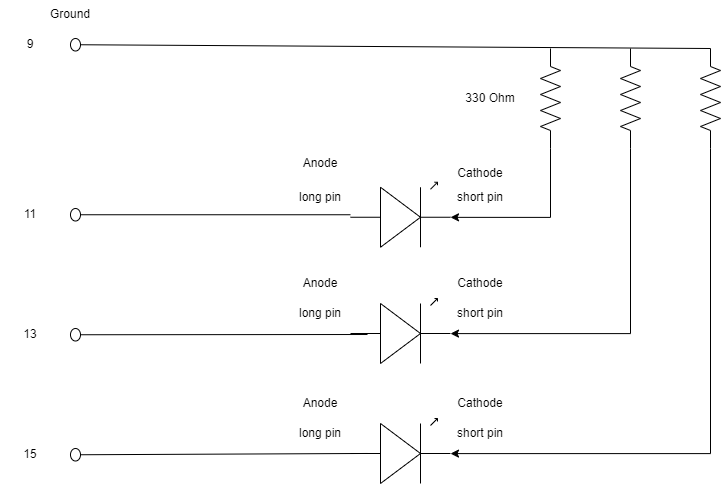

The diagram above was exported from draw.io. Its source (the exported page's mxGraphModel, read from the mxfile embedded in the PNG):
<mxGraphModel dx="910" dy="576" grid="1" gridSize="10" guides="1" tooltips="1" connect="1" arrows="1" fold="1" page="1" pageScale="1" pageWidth="2339" pageHeight="3300" math="0" shadow="0">
  <root>
    <mxCell id="0" />
    <mxCell id="1" parent="0" />
    <mxCell id="PDHcjJupDZml1VozjLC_-2" value="" style="verticalLabelPosition=bottom;shadow=0;dashed=0;align=center;html=1;verticalAlign=top;shape=mxgraph.electrical.opto_electronics.led_1;pointerEvents=1;" vertex="1" parent="1">
      <mxGeometry x="400" y="320" width="100" height="65" as="geometry" />
    </mxCell>
    <mxCell id="PDHcjJupDZml1VozjLC_-3" value="" style="verticalLabelPosition=bottom;shadow=0;dashed=0;align=center;html=1;verticalAlign=top;shape=mxgraph.electrical.opto_electronics.led_1;pointerEvents=1;" vertex="1" parent="1">
      <mxGeometry x="400" y="203.75" width="100" height="65" as="geometry" />
    </mxCell>
    <mxCell id="PDHcjJupDZml1VozjLC_-4" value="" style="verticalLabelPosition=bottom;shadow=0;dashed=0;align=center;html=1;verticalAlign=top;shape=mxgraph.electrical.opto_electronics.led_1;pointerEvents=1;" vertex="1" parent="1">
      <mxGeometry x="400" y="440" width="100" height="65" as="geometry" />
    </mxCell>
    <mxCell id="PDHcjJupDZml1VozjLC_-5" value="" style="pointerEvents=1;verticalLabelPosition=bottom;shadow=0;dashed=0;align=center;html=1;verticalAlign=top;shape=mxgraph.electrical.resistors.resistor_2;rotation=-90;" vertex="1" parent="1">
      <mxGeometry x="550" y="110" width="100" height="20" as="geometry" />
    </mxCell>
    <mxCell id="PDHcjJupDZml1VozjLC_-6" value="" style="pointerEvents=1;verticalLabelPosition=bottom;shadow=0;dashed=0;align=center;html=1;verticalAlign=top;shape=mxgraph.electrical.resistors.resistor_2;rotation=-90;" vertex="1" parent="1">
      <mxGeometry x="630" y="110" width="100" height="20" as="geometry" />
    </mxCell>
    <mxCell id="PDHcjJupDZml1VozjLC_-7" value="" style="pointerEvents=1;verticalLabelPosition=bottom;shadow=0;dashed=0;align=center;html=1;verticalAlign=top;shape=mxgraph.electrical.resistors.resistor_2;rotation=-90;" vertex="1" parent="1">
      <mxGeometry x="710" y="110" width="100" height="20" as="geometry" />
    </mxCell>
    <mxCell id="PDHcjJupDZml1VozjLC_-8" value="" style="ellipse;whiteSpace=wrap;html=1;" vertex="1" parent="1">
      <mxGeometry x="120" y="230" width="10" height="12.5" as="geometry" />
    </mxCell>
    <mxCell id="PDHcjJupDZml1VozjLC_-9" value="" style="ellipse;whiteSpace=wrap;html=1;" vertex="1" parent="1">
      <mxGeometry x="120" y="350" width="10" height="12.5" as="geometry" />
    </mxCell>
    <mxCell id="PDHcjJupDZml1VozjLC_-10" value="" style="ellipse;whiteSpace=wrap;html=1;" vertex="1" parent="1">
      <mxGeometry x="120" y="470" width="10" height="12.5" as="geometry" />
    </mxCell>
    <mxCell id="PDHcjJupDZml1VozjLC_-12" value="" style="endArrow=none;html=1;rounded=0;exitX=1;exitY=0.5;exitDx=0;exitDy=0;" edge="1" parent="1" source="PDHcjJupDZml1VozjLC_-8" target="PDHcjJupDZml1VozjLC_-3">
      <mxGeometry width="50" height="50" relative="1" as="geometry">
        <mxPoint x="440" y="320" as="sourcePoint" />
        <mxPoint x="490" y="270" as="targetPoint" />
      </mxGeometry>
    </mxCell>
    <mxCell id="PDHcjJupDZml1VozjLC_-13" value="" style="endArrow=none;html=1;rounded=0;exitX=1;exitY=0.5;exitDx=0;exitDy=0;entryX=0.17;entryY=0.554;entryDx=0;entryDy=0;entryPerimeter=0;" edge="1" parent="1" source="PDHcjJupDZml1VozjLC_-9" target="PDHcjJupDZml1VozjLC_-2">
      <mxGeometry width="50" height="50" relative="1" as="geometry">
        <mxPoint x="440" y="320" as="sourcePoint" />
        <mxPoint x="490" y="270" as="targetPoint" />
      </mxGeometry>
    </mxCell>
    <mxCell id="PDHcjJupDZml1VozjLC_-14" value="" style="endArrow=none;html=1;rounded=0;exitX=1;exitY=0.5;exitDx=0;exitDy=0;entryX=0.17;entryY=0.538;entryDx=0;entryDy=0;entryPerimeter=0;" edge="1" parent="1" source="PDHcjJupDZml1VozjLC_-10" target="PDHcjJupDZml1VozjLC_-4">
      <mxGeometry width="50" height="50" relative="1" as="geometry">
        <mxPoint x="440" y="320" as="sourcePoint" />
        <mxPoint x="490" y="270" as="targetPoint" />
      </mxGeometry>
    </mxCell>
    <mxCell id="PDHcjJupDZml1VozjLC_-15" style="edgeStyle=orthogonalEdgeStyle;rounded=0;orthogonalLoop=1;jettySize=auto;html=1;exitX=0;exitY=0.5;exitDx=0;exitDy=0;exitPerimeter=0;entryX=1;entryY=0.54;entryDx=0;entryDy=0;entryPerimeter=0;" edge="1" parent="1" source="PDHcjJupDZml1VozjLC_-5" target="PDHcjJupDZml1VozjLC_-3">
      <mxGeometry relative="1" as="geometry" />
    </mxCell>
    <mxCell id="PDHcjJupDZml1VozjLC_-16" style="edgeStyle=orthogonalEdgeStyle;rounded=0;orthogonalLoop=1;jettySize=auto;html=1;exitX=0;exitY=0.5;exitDx=0;exitDy=0;exitPerimeter=0;entryX=1;entryY=0.54;entryDx=0;entryDy=0;entryPerimeter=0;" edge="1" parent="1" source="PDHcjJupDZml1VozjLC_-6" target="PDHcjJupDZml1VozjLC_-2">
      <mxGeometry relative="1" as="geometry" />
    </mxCell>
    <mxCell id="PDHcjJupDZml1VozjLC_-17" style="edgeStyle=orthogonalEdgeStyle;rounded=0;orthogonalLoop=1;jettySize=auto;html=1;exitX=0;exitY=0.5;exitDx=0;exitDy=0;exitPerimeter=0;entryX=1;entryY=0.54;entryDx=0;entryDy=0;entryPerimeter=0;" edge="1" parent="1" source="PDHcjJupDZml1VozjLC_-7" target="PDHcjJupDZml1VozjLC_-4">
      <mxGeometry relative="1" as="geometry" />
    </mxCell>
    <mxCell id="PDHcjJupDZml1VozjLC_-18" value="" style="ellipse;whiteSpace=wrap;html=1;" vertex="1" parent="1">
      <mxGeometry x="120" y="60" width="10" height="12.5" as="geometry" />
    </mxCell>
    <mxCell id="PDHcjJupDZml1VozjLC_-19" value="" style="endArrow=none;html=1;rounded=0;entryX=1;entryY=0.5;entryDx=0;entryDy=0;entryPerimeter=0;exitX=1;exitY=0.5;exitDx=0;exitDy=0;" edge="1" parent="1" source="PDHcjJupDZml1VozjLC_-18" target="PDHcjJupDZml1VozjLC_-7">
      <mxGeometry width="50" height="50" relative="1" as="geometry">
        <mxPoint x="440" y="320" as="sourcePoint" />
        <mxPoint x="490" y="270" as="targetPoint" />
      </mxGeometry>
    </mxCell>
    <mxCell id="PDHcjJupDZml1VozjLC_-20" value="long pin" style="text;html=1;align=center;verticalAlign=middle;whiteSpace=wrap;rounded=0;" vertex="1" parent="1">
      <mxGeometry x="340" y="203.75" width="60" height="30" as="geometry" />
    </mxCell>
    <mxCell id="PDHcjJupDZml1VozjLC_-21" value="long pin" style="text;html=1;align=center;verticalAlign=middle;whiteSpace=wrap;rounded=0;" vertex="1" parent="1">
      <mxGeometry x="340" y="320" width="60" height="30" as="geometry" />
    </mxCell>
    <mxCell id="PDHcjJupDZml1VozjLC_-22" value="long pin" style="text;html=1;align=center;verticalAlign=middle;whiteSpace=wrap;rounded=0;" vertex="1" parent="1">
      <mxGeometry x="340" y="440" width="60" height="30" as="geometry" />
    </mxCell>
    <mxCell id="PDHcjJupDZml1VozjLC_-23" value="short pin" style="text;html=1;align=center;verticalAlign=middle;whiteSpace=wrap;rounded=0;" vertex="1" parent="1">
      <mxGeometry x="500" y="203.75" width="60" height="30" as="geometry" />
    </mxCell>
    <mxCell id="PDHcjJupDZml1VozjLC_-24" value="short pin" style="text;html=1;align=center;verticalAlign=middle;whiteSpace=wrap;rounded=0;" vertex="1" parent="1">
      <mxGeometry x="500" y="320" width="60" height="30" as="geometry" />
    </mxCell>
    <mxCell id="PDHcjJupDZml1VozjLC_-25" value="short pin" style="text;html=1;align=center;verticalAlign=middle;whiteSpace=wrap;rounded=0;" vertex="1" parent="1">
      <mxGeometry x="500" y="440" width="60" height="30" as="geometry" />
    </mxCell>
    <mxCell id="PDHcjJupDZml1VozjLC_-26" value="9" style="text;html=1;align=center;verticalAlign=middle;whiteSpace=wrap;rounded=0;" vertex="1" parent="1">
      <mxGeometry x="50" y="51.25" width="60" height="30" as="geometry" />
    </mxCell>
    <mxCell id="PDHcjJupDZml1VozjLC_-27" value="11" style="text;html=1;align=center;verticalAlign=middle;whiteSpace=wrap;rounded=0;" vertex="1" parent="1">
      <mxGeometry x="50" y="221.25" width="60" height="30" as="geometry" />
    </mxCell>
    <mxCell id="PDHcjJupDZml1VozjLC_-28" value="13" style="text;html=1;align=center;verticalAlign=middle;whiteSpace=wrap;rounded=0;" vertex="1" parent="1">
      <mxGeometry x="50" y="341.25" width="60" height="30" as="geometry" />
    </mxCell>
    <mxCell id="PDHcjJupDZml1VozjLC_-29" value="15" style="text;html=1;align=center;verticalAlign=middle;whiteSpace=wrap;rounded=0;" vertex="1" parent="1">
      <mxGeometry x="50" y="461.25" width="60" height="30" as="geometry" />
    </mxCell>
    <mxCell id="PDHcjJupDZml1VozjLC_-30" value="Ground" style="text;html=1;align=center;verticalAlign=middle;whiteSpace=wrap;rounded=0;" vertex="1" parent="1">
      <mxGeometry x="90" y="21.25" width="60" height="30" as="geometry" />
    </mxCell>
    <mxCell id="PDHcjJupDZml1VozjLC_-31" value="Anode" style="text;html=1;align=center;verticalAlign=middle;whiteSpace=wrap;rounded=0;" vertex="1" parent="1">
      <mxGeometry x="340" y="170" width="60" height="30" as="geometry" />
    </mxCell>
    <mxCell id="PDHcjJupDZml1VozjLC_-32" value="Anode" style="text;html=1;align=center;verticalAlign=middle;whiteSpace=wrap;rounded=0;" vertex="1" parent="1">
      <mxGeometry x="340" y="290" width="60" height="30" as="geometry" />
    </mxCell>
    <mxCell id="PDHcjJupDZml1VozjLC_-33" value="Anode" style="text;html=1;align=center;verticalAlign=middle;whiteSpace=wrap;rounded=0;" vertex="1" parent="1">
      <mxGeometry x="340" y="410" width="60" height="30" as="geometry" />
    </mxCell>
    <mxCell id="PDHcjJupDZml1VozjLC_-34" value="Cathode" style="text;html=1;align=center;verticalAlign=middle;whiteSpace=wrap;rounded=0;" vertex="1" parent="1">
      <mxGeometry x="500" y="410" width="60" height="30" as="geometry" />
    </mxCell>
    <mxCell id="PDHcjJupDZml1VozjLC_-35" value="Cathode" style="text;html=1;align=center;verticalAlign=middle;whiteSpace=wrap;rounded=0;" vertex="1" parent="1">
      <mxGeometry x="500" y="290" width="60" height="30" as="geometry" />
    </mxCell>
    <mxCell id="PDHcjJupDZml1VozjLC_-36" value="Cathode" style="text;html=1;align=center;verticalAlign=middle;whiteSpace=wrap;rounded=0;" vertex="1" parent="1">
      <mxGeometry x="500" y="180" width="60" height="30" as="geometry" />
    </mxCell>
    <mxCell id="PDHcjJupDZml1VozjLC_-37" value="330 Ohm" style="text;html=1;align=center;verticalAlign=middle;whiteSpace=wrap;rounded=0;" vertex="1" parent="1">
      <mxGeometry x="510" y="105" width="60" height="30" as="geometry" />
    </mxCell>
  </root>
</mxGraphModel>